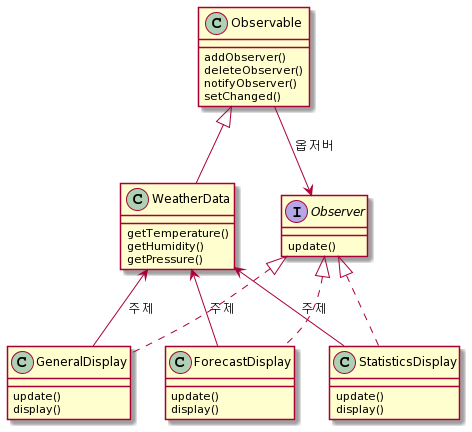

The diagram above was rendered by PlantUML. Its source (embedded in the PNG):
@startuml
class Observable{
addObserver()
deleteObserver()
notifyObserver()
setChanged()
}
interface Observer{
update()
}



class WeatherData{
getTemperature()
getHumidity()
getPressure()
}

class GeneralDisplay{
update()
display() 
}

class StatisticsDisplay{
update()
display()
}

class ForecastDisplay{
update()
display()
}

Observable--> Observer : 옵저버
Observable<|-- WeatherData
WeatherData <-- GeneralDisplay: 주제
WeatherData <-- StatisticsDisplay : 주제
WeatherData <-- ForecastDisplay : 주제

Observer <|.. GeneralDisplay
Observer <|.. StatisticsDisplay
Observer <|.. ForecastDisplay
@enduml